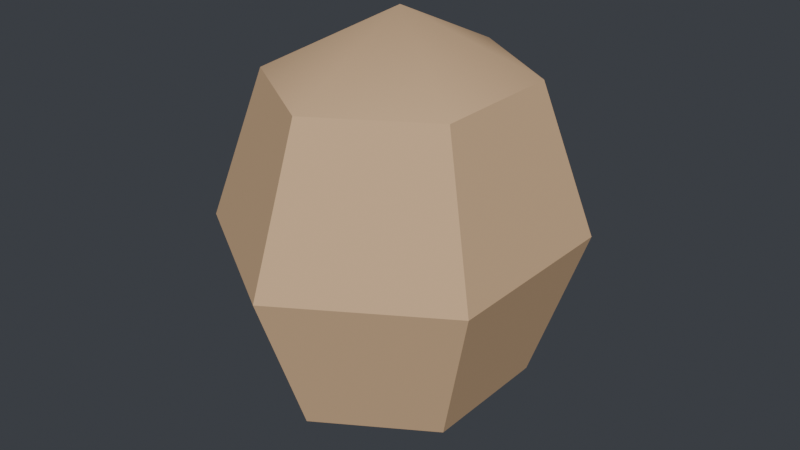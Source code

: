 # Source: crowd_head.blend  (saved by Blender 5.2.44; exported with 4.5.12 LTS)
import bpy
from mathutils import Matrix  # noqa: F401  (used for matrix-valued properties, if any)

bpy.ops.wm.read_factory_settings(use_empty=True)
scene = bpy.context.scene
scene.name = 'Scene'

# ---- materials (node trees are filled in below, after node groups)
mat_m_cloth = bpy.data.materials.new('m_cloth')

# ---- material node trees
mat_m_cloth.use_nodes = True; mat_m_cloth.node_tree.nodes.clear()
_N = mat_m_cloth.node_tree.nodes; _L = mat_m_cloth.node_tree.links
n0 = _N.new('ShaderNodeBsdfPrincipled'); n0.name = 'Principled BSDF'; n0.location = (-200, 100)
n0.inputs[0].default_value = (0.6867, 0.4564, 0.2623, 1.0)
n0.inputs[2].default_value = 0.95
n0.inputs[3].default_value = 1.45
n0.inputs[10].default_value = 0.005
n1 = _N.new('ShaderNodeOutputMaterial'); n1.name = 'Material Output'; n1.location = (200, 100)
_L.new(n0.outputs[0], n1.inputs[0])
n1.is_active_output = True

# ---- world
world_world = bpy.data.worlds.new('World'); scene.world = world_world
world_world.use_nodes = True; world_world.node_tree.nodes.clear()
_N = world_world.node_tree.nodes; _L = world_world.node_tree.links
n0 = _N.new('ShaderNodeBackground'); n0.name = 'Background'; n0.location = (-200, 100)
n0.inputs[0].default_value = (0.05, 0.055, 0.065, 1.0)
n1 = _N.new('ShaderNodeOutputWorld'); n1.name = 'World Output'; n1.location = (200, 100)
_L.new(n0.outputs[0], n1.inputs[0])
n1.is_active_output = True

# ---- meshes
me_crowd_head = bpy.data.meshes.new('crowd_head')
me_crowd_head.from_pydata([(0.0, 0.0, 0.1176), (0.0, 0.07425, 0.08316), (0.0, 0.105, 0.0), (0.0, 0.07425, -0.08316), (0.0, 0.0, -0.1176), (0.05916, 0.03712, 0.08316), (0.08366, 0.0525, 0.0), (0.05916, 0.03712, -0.08316), (0.05916, -0.03712, 0.08316), (0.08366, -0.0525, 0.0), (0.05916, -0.03712, -0.08316), (-1.371e-08, -0.07425, 0.08316), (-1.714e-08, -0.105, 0.0), (-1.371e-08, -0.07425, -0.08316), (-0.05916, -0.03712, 0.08316), (-0.08366, -0.0525, 0.0), (-0.05916, -0.03712, -0.08316), (-0.05916, 0.03712, 0.08316), (-0.08366, 0.0525, 0.0), (-0.05916, 0.03712, -0.08316)], [], [(3, 2, 6, 7), (1, 0, 5), (4, 3, 7), (2, 1, 5, 6), (5, 0, 8), (4, 7, 10), (6, 5, 8, 9), (7, 6, 9, 10), (10, 9, 12, 13), (8, 0, 11), (4, 10, 13), (9, 8, 11, 12), (13, 12, 15, 16), (11, 0, 14), (4, 13, 16), (12, 11, 14, 15), (16, 15, 18, 19), (14, 0, 17), (4, 16, 19), (15, 14, 17, 18), (19, 18, 2, 3), (17, 0, 1), (4, 19, 3), (18, 17, 1, 2)])
me_crowd_head.polygons.foreach_set('use_smooth', [True] * 24)
_k = set([(1, 2), (1, 5), (1, 17), (2, 3), (2, 6), (2, 18), (3, 7), (3, 19), (5, 6), (5, 8), (6, 7), (6, 9), (7, 10), (8, 9), (8, 11), (9, 10), (9, 12), (10, 13), (11, 12), (11, 14), (12, 13), (12, 15), (13, 16), (14, 15), (14, 17), (15, 16), (15, 18), (16, 19), (17, 18), (18, 19)])
me_crowd_head.attributes.new('sharp_edge', 'BOOLEAN', 'EDGE').data.foreach_set('value', [ (min(e.vertices), max(e.vertices)) in _k for e in me_crowd_head.edges])
_uv = me_crowd_head.uv_layers.new(name='UVMap')
_uv.uv.foreach_set('vector', [0.4791, 0.569, 0.4429, 0.4561, 0.6902, 0.4561, 0.6539, 0.569, 0.3917, 0.1138, 0.5365, 0.1538, 0.4145, 0.281, 0.5665, 0.7353, 0.4791, 0.569, 0.6539, 0.569, 0.2265, 0.6411, 0.03724, 0.6411, 0.003783, 0.5455, 0.1792, 0.5059, 0.4145, 0.281, 0.5365, 0.1538, 0.5732, 0.3381, 0.5665, 0.7353, 0.6539, 0.569, 0.7414, 0.7133, 0.3917, 0.3678, 0.4145, 0.281, 0.5732, 0.3381, 0.6161, 0.4486, 0.3841, 0.4259, 0.2195, 0.4984, 0.1472, 0.3747, 0.333, 0.3385, 0.333, 0.3385, 0.1472, 0.3747, 0.1472, 0.1274, 0.333, 0.1636, 0.5732, 0.3381, 0.5365, 0.1538, 0.7091, 0.228, 0.5665, 0.7353, 0.7414, 0.7133, 0.6539, 0.8576, 0.1472, 0.3747, 0.003782, 0.3385, 0.003783, 0.1636, 0.1472, 0.1274, 0.333, 0.1636, 0.1472, 0.1274, 0.2195, 0.003782, 0.3841, 0.07621, 0.7091, 0.228, 0.5365, 0.1538, 0.6863, 0.06088, 0.5665, 0.7353, 0.6539, 0.8576, 0.4791, 0.8576, 0.8083, 0.293, 0.7091, 0.228, 0.6863, 0.06088, 0.776, 0.05658, 0.7851, 0.7853, 0.7489, 0.5996, 0.9962, 0.5996, 0.96, 0.7853, 0.6863, 0.06088, 0.5365, 0.1538, 0.5275, 0.003782, 0.5665, 0.7353, 0.4791, 0.8576, 0.3917, 0.7133, 0.7489, 0.5996, 0.7851, 0.4561, 0.96, 0.4561, 0.9962, 0.5996, 0.3269, 0.8757, 0.1792, 0.8838, 0.2265, 0.6411, 0.3603, 0.7041, 0.5275, 0.003782, 0.5365, 0.1538, 0.3917, 0.1138, 0.5665, 0.7353, 0.3917, 0.7133, 0.4791, 0.569, 0.1792, 0.8838, 0.003782, 0.8127, 0.03724, 0.6411, 0.2265, 0.6411])
me_crowd_head.materials.append(mat_m_cloth)
me_crowd_head.update()

# ---- objects
ob_crowd_head = bpy.data.objects.new('crowd_head', me_crowd_head)

# ---- transforms, parenting, visibility, modifiers, constraints
ob_crowd_head.location = (0.0, 0.0, 0.0)

# ---- collection membership
scene.collection.objects.link(ob_crowd_head)

# ---- scene / render settings (as saved in the file)
scene.frame_start = 1; scene.frame_end = 1; scene.frame_set(1)
scene.render.engine = 'BLENDER_EEVEE_NEXT'
scene.render.fps = 30
scene.render.bake_bias = 0.0
scene.render.bake_samples = 0
scene.render.compositor_device = 'GPU'
scene.eevee.use_volume_custom_range = False
scene.eevee.fast_gi_thickness_near = 0.1
scene.eevee.fast_gi_thickness_far = 0.0
scene.eevee.ray_tracing_options.screen_trace_thickness = 0.1
bpy.context.view_layer.update()

# ---- added for rendering (the .blend has no active camera and no usable light): camera, sun
cam_auto = bpy.data.cameras.new('AutoCamera')
cam_auto.lens = 50.0
cam_auto.sensor_width = 36.0
cam_auto.clip_end = 1000.0
ob_auto_camera = bpy.data.objects.new('AutoCamera', cam_auto)
scene.collection.objects.link(ob_auto_camera)
ob_auto_camera.location = (0.330259, -0.396311, 0.264208)
ob_auto_camera.rotation_euler = (1.09748, -7.21219e-08, 0.694738)
scene.camera = ob_auto_camera
light_auto_sun = bpy.data.lights.new('AutoSun', 'SUN')
light_auto_sun.energy = 3.0
light_auto_sun.angle = 0.0523599
ob_auto_sun = bpy.data.objects.new('AutoSun', light_auto_sun)
scene.collection.objects.link(ob_auto_sun)
ob_auto_sun.rotation_euler = (0.872665, 0.174533, 0.523599)
bpy.context.view_layer.update()
